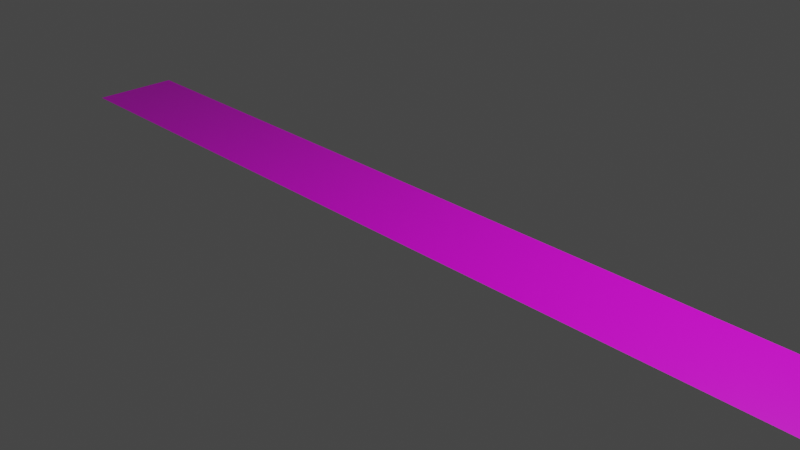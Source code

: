 # Source: untitled.blend  (saved by Blender 3.1.7; exported with 4.5.12 LTS)
import bpy
from mathutils import Matrix  # noqa: F401  (used for matrix-valued properties, if any)

bpy.ops.wm.read_factory_settings(use_empty=True)
scene = bpy.context.scene
scene.name = 'Scene'

# ---- collections
col_collection = bpy.data.collections.new('Collection'); scene.collection.children.link(col_collection)

# ---- images (referenced by path relative to the original .blend; pixels are not part of the script)
import os
ASSET_DIR = os.environ.get("B2B_ASSET_DIR", "")  # directory of the original .blend (textures are referenced by path, not embedded)
HERE = os.path.dirname(os.path.abspath(__file__))  # packed textures are extracted next to this script under _unpacked/

def load_image(name, relpath, width, height, colorspace="sRGB"):
    """Load a texture the original file referenced (path relative to the .blend, or extracted next to this script)."""
    p = next((c for c in (os.path.join(HERE, relpath), os.path.join(ASSET_DIR, relpath)) if relpath and os.path.exists(c)), "")
    if p:
        img = bpy.data.images.load(p, check_existing=True)
        img.name = name
    else:  # same state as the original file: an image datablock whose file is absent (Cycles renders it pink)
        img = bpy.data.images.new(name, width, height)
        img.source = "FILE"
        img.filepath = "//" + (relpath or name)
    img.colorspace_settings.name = colorspace
    return img
img_x = load_image('無題', '', 1024, 1024, 'sRGB')

# ---- materials (node trees are filled in below, after node groups)
mat_material = bpy.data.materials.new('Material')
mat_material.alpha_threshold = 0.0
mat_material.use_transparent_shadow = False
mat_material.line_color = (0.0, 0.0, 0.0, 1.0)

# ---- material node trees
mat_material.use_nodes = True; mat_material.node_tree.nodes.clear()
_N = mat_material.node_tree.nodes; _L = mat_material.node_tree.links
n0 = _N.new('ShaderNodeOutputMaterial'); n0.name = 'Material Output'; n0.location = (300, 300)
n1 = _N.new('ShaderNodeBsdfPrincipled'); n1.name = 'Principled BSDF'; n1.location = (10, 300)
n1.distribution = 'GGX'
n1.subsurface_method = 'RANDOM_WALK_SKIN'
n1.inputs[2].default_value = 0.4
n1.inputs[3].default_value = 1.45
n1.inputs[27].default_value = (0.0, 0.0, 0.0, 1.0)
n1.inputs[28].default_value = 1.0
n2 = _N.new('ShaderNodeTexImage'); n2.name = '画像テクスチャ'; n2.location = (-280, 280)
n2.image = img_x
_L.new(n1.outputs[0], n0.inputs[0])
_L.new(n2.outputs[0], n1.inputs[0])
n0.is_active_output = True

# ---- world
world_world = bpy.data.worlds.new('World'); scene.world = world_world
world_world.use_nodes = True; world_world.node_tree.nodes.clear()
_N = world_world.node_tree.nodes; _L = world_world.node_tree.links
n0 = _N.new('ShaderNodeOutputWorld'); n0.name = 'World Output'; n0.location = (300, 300)
n1 = _N.new('ShaderNodeBackground'); n1.name = 'Background'; n1.location = (10, 300)
n1.inputs[0].default_value = (0.05088, 0.05088, 0.05088, 1.0)
_L.new(n1.outputs[0], n0.inputs[0])
n0.is_active_output = True
world_world.color = (0.05088, 0.05088, 0.05088)
world_world.use_sun_shadow = False
world_world.sun_shadow_jitter_overblur = 0.0

# ---- cameras
cam_camera = bpy.data.cameras.new('Camera')
cam_camera.clip_end = 100.0
cam_camera.ortho_scale = 7.314

# ---- lights
light_light = bpy.data.lights.new('Light', 'POINT')
light_light.transmission_factor = 0.0
light_light.energy = 1000.0
light_light.shadow_soft_size = 0.1
light_light.shadow_maximum_resolution = 0.006
light_light.use_absolute_resolution = True

# ---- meshes
me_cube = bpy.data.meshes.new('Cube')
me_cube.from_pydata([(5.0, 0.5, 0.1), (5.0, -0.5, 0.1), (-5.0, 0.5, 0.1), (-5.0, -0.5, 0.1)], [], [(0, 2, 3, 1)])
_uv = me_cube.uv_layers.new(name='UVMap')
_uv.uv.foreach_set('vector', [0.1, 0.0, 0.1, 1.0, 0.0, 1.0, 0.0, 0.0])
me_cube.materials.append(mat_material)
me_cube.use_remesh_preserve_volume = False
me_cube.use_remesh_preserve_attributes = False
me_cube.use_mirror_vertex_groups = False
me_cube.update()

# ---- objects
ob_cube = bpy.data.objects.new('Cube', me_cube)
ob_light = bpy.data.objects.new('Light', light_light)
ob_camera = bpy.data.objects.new('Camera', cam_camera)

# ---- transforms, parenting, visibility, modifiers, constraints
ob_cube.location = (0.0, 0.0, 0.0)
ob_cube.lock_rotations_4d = False
ob_cube.empty_display_type = 'ARROWS'
ob_cube.lineart.crease_threshold = 0.0
ob_light.location = (4.076, 1.005, 5.904)
ob_light.rotation_euler = (0.6503, 0.05522, 1.866)
ob_light.lock_rotations_4d = False
ob_light.empty_display_type = 'ARROWS'
ob_light.color = (0.0, 0.0, 0.0, 0.0)
ob_light.lineart.crease_threshold = 0.0
ob_camera.location = (7.359, -6.926, 4.958)
ob_camera.rotation_euler = (1.109, 0.0, 0.8149)
ob_camera.lock_rotations_4d = False
ob_camera.empty_display_type = 'ARROWS'
ob_camera.color = (0.0, 0.0, 0.0, 0.0)
ob_camera.display_type = 'WIRE'
ob_camera.lineart.crease_threshold = 0.0

# ---- collection membership
col_collection.objects.link(ob_cube)
col_collection.objects.link(ob_light)
col_collection.objects.link(ob_camera)

# ---- scene / render settings (as saved in the file)
scene.camera = ob_camera
scene.frame_start = 1; scene.frame_end = 250; scene.frame_set(1)
scene.render.engine = 'BLENDER_EEVEE_NEXT'
scene.cycles.sampling_pattern = 'TABULATED_SOBOL'
scene.cycles.use_light_tree = False
scene.view_settings.view_transform = 'Filmic'
bpy.context.view_layer.update()
